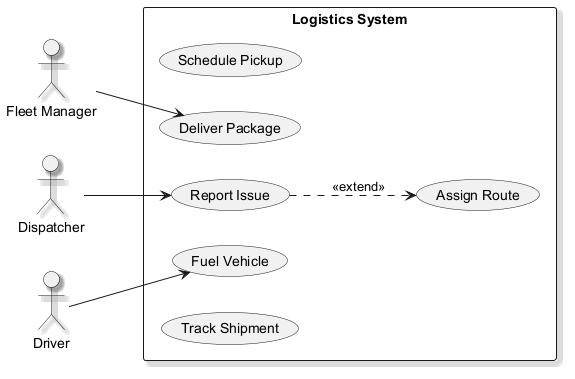

The diagram above was rendered by PlantUML. Its source (embedded in the PNG):
@startuml
skinparam monochrome true
skinparam shadowing true
left to right direction
actor "Fleet Manager" as FM
actor "Dispatcher" as D
actor "Driver" as D1
rectangle "Logistics System" {
  usecase "Schedule Pickup" as UC_SchedulePickup
  usecase "Fuel Vehicle" as UC_FuelVehicle
  usecase "Assign Route" as UC_AssignRoute
  usecase "Deliver Package" as UC_DeliverPackage
  usecase "Report Issue" as UC_ReportIssue
  usecase "Track Shipment" as UC_TrackShipment
}
FM --> UC_DeliverPackage
D --> UC_ReportIssue
D1 --> UC_FuelVehicle
UC_ReportIssue ..> UC_AssignRoute : <<extend>>
@enduml